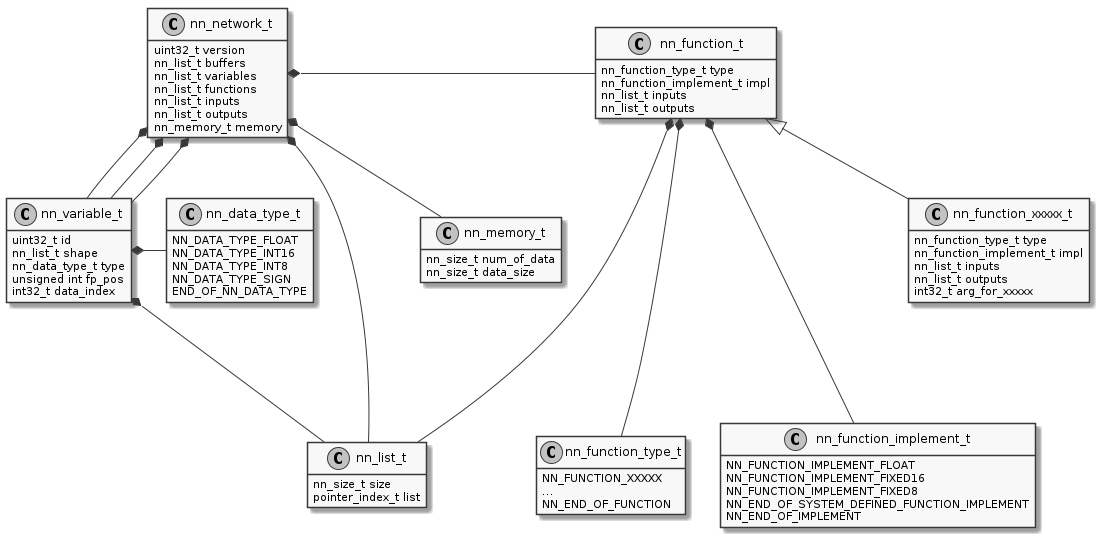

The diagram above was rendered by PlantUML. Its source (embedded in the PNG):
@startuml inline_umlgraph_1.png
skinparam monochrome true

hide methods

class nn_list_t {
  nn_size_t size
  pointer_index_t list
}

class nn_data_type_t {
  NN_DATA_TYPE_FLOAT
  NN_DATA_TYPE_INT16
  NN_DATA_TYPE_INT8
  NN_DATA_TYPE_SIGN
  END_OF_NN_DATA_TYPE
}

class nn_variable_t {
  uint32_t id
  nn_list_t shape
  nn_data_type_t type
  unsigned int fp_pos
  int32_t data_index
}

class  nn_function_type_t {
  NN_FUNCTION_XXXXX
  ...
  NN_END_OF_FUNCTION
}

class nn_function_implement_t {
  NN_FUNCTION_IMPLEMENT_FLOAT
  NN_FUNCTION_IMPLEMENT_FIXED16
  NN_FUNCTION_IMPLEMENT_FIXED8
  NN_END_OF_SYSTEM_DEFINED_FUNCTION_IMPLEMENT
  NN_END_OF_IMPLEMENT
}

class nn_function_t{
  nn_function_type_t type
  nn_function_implement_t impl
  nn_list_t inputs
  nn_list_t outputs
}

class nn_function_xxxxx_t {
  nn_function_type_t type
  nn_function_implement_t impl
  nn_list_t inputs
  nn_list_t outputs
  int32_t arg_for_xxxxx
}

class nn_memory_t {
  nn_size_t num_of_data
  nn_size_t data_size
}

class nn_network_t {
  uint32_t version
  nn_list_t buffers
  nn_list_t variables
  nn_list_t functions
  nn_list_t inputs
  nn_list_t outputs
  nn_memory_t memory
}

nn_network_t *--- nn_list_t
nn_function_t *--- nn_list_t
nn_variable_t *--- nn_list_t

nn_variable_t *- nn_data_type_t

nn_network_t *-- nn_variable_t
nn_network_t *-- nn_variable_t
nn_network_t *-- nn_variable_t
nn_network_t *-- nn_memory_t
nn_network_t *- nn_function_t

nn_function_t <|-- nn_function_xxxxx_t
nn_function_t *---- nn_function_type_t
nn_function_t *---- nn_function_implement_t
@enduml